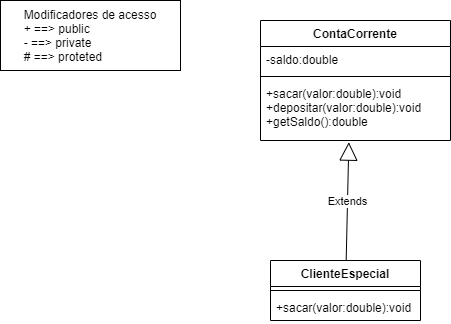

The diagram above was exported from draw.io. Its source (the exported page's mxGraphModel, read from the mxfile embedded in the PNG):
<mxGraphModel dx="557" dy="501" grid="1" gridSize="10" guides="1" tooltips="1" connect="1" arrows="1" fold="1" page="1" pageScale="1" pageWidth="827" pageHeight="1169" math="0" shadow="0">
  <root>
    <mxCell id="WIyWlLk6GJQsqaUBKTNV-0" />
    <mxCell id="WIyWlLk6GJQsqaUBKTNV-1" parent="WIyWlLk6GJQsqaUBKTNV-0" />
    <mxCell id="sXNEPD0Rx7m7RFA-wuS1-8" value="Extends" style="endArrow=block;endSize=16;endFill=0;html=1;entryX=0.465;entryY=1.028;entryDx=0;entryDy=0;entryPerimeter=0;" edge="1" parent="WIyWlLk6GJQsqaUBKTNV-1" source="sXNEPD0Rx7m7RFA-wuS1-4" target="sXNEPD0Rx7m7RFA-wuS1-3">
      <mxGeometry width="160" relative="1" as="geometry">
        <mxPoint x="340" y="180" as="sourcePoint" />
        <mxPoint x="500" y="180" as="targetPoint" />
      </mxGeometry>
    </mxCell>
    <mxCell id="sXNEPD0Rx7m7RFA-wuS1-9" value="Modificadores de acesso&lt;br&gt;&lt;div style=&quot;text-align: left&quot;&gt;&lt;span&gt;+ ==&amp;gt; public&lt;/span&gt;&lt;/div&gt;&lt;div style=&quot;text-align: left&quot;&gt;&lt;span&gt;- ==&amp;gt; private&lt;/span&gt;&lt;/div&gt;&lt;div style=&quot;text-align: left&quot;&gt;&lt;span&gt;# ==&amp;gt; proteted&lt;/span&gt;&lt;/div&gt;" style="rounded=0;whiteSpace=wrap;html=1;" vertex="1" parent="WIyWlLk6GJQsqaUBKTNV-1">
      <mxGeometry x="70" width="180" height="70" as="geometry" />
    </mxCell>
    <mxCell id="sXNEPD0Rx7m7RFA-wuS1-0" value="ContaCorrente" style="swimlane;fontStyle=1;align=center;verticalAlign=top;childLayout=stackLayout;horizontal=1;startSize=26;horizontalStack=0;resizeParent=1;resizeParentMax=0;resizeLast=0;collapsible=1;marginBottom=0;" vertex="1" parent="WIyWlLk6GJQsqaUBKTNV-1">
      <mxGeometry x="330" y="20" width="190" height="120" as="geometry" />
    </mxCell>
    <mxCell id="sXNEPD0Rx7m7RFA-wuS1-1" value="-saldo:double" style="text;strokeColor=none;fillColor=none;align=left;verticalAlign=top;spacingLeft=4;spacingRight=4;overflow=hidden;rotatable=0;points=[[0,0.5],[1,0.5]];portConstraint=eastwest;" vertex="1" parent="sXNEPD0Rx7m7RFA-wuS1-0">
      <mxGeometry y="26" width="190" height="26" as="geometry" />
    </mxCell>
    <mxCell id="sXNEPD0Rx7m7RFA-wuS1-2" value="" style="line;strokeWidth=1;fillColor=none;align=left;verticalAlign=middle;spacingTop=-1;spacingLeft=3;spacingRight=3;rotatable=0;labelPosition=right;points=[];portConstraint=eastwest;" vertex="1" parent="sXNEPD0Rx7m7RFA-wuS1-0">
      <mxGeometry y="52" width="190" height="8" as="geometry" />
    </mxCell>
    <mxCell id="sXNEPD0Rx7m7RFA-wuS1-3" value="+sacar(valor:double):void&#10;+depositar(valor:double):void&#10;+getSaldo():double&#10;" style="text;strokeColor=none;fillColor=none;align=left;verticalAlign=top;spacingLeft=4;spacingRight=4;overflow=hidden;rotatable=0;points=[[0,0.5],[1,0.5]];portConstraint=eastwest;" vertex="1" parent="sXNEPD0Rx7m7RFA-wuS1-0">
      <mxGeometry y="60" width="190" height="60" as="geometry" />
    </mxCell>
    <mxCell id="sXNEPD0Rx7m7RFA-wuS1-4" value="ClienteEspecial" style="swimlane;fontStyle=1;align=center;verticalAlign=top;childLayout=stackLayout;horizontal=1;startSize=26;horizontalStack=0;resizeParent=1;resizeParentMax=0;resizeLast=0;collapsible=1;marginBottom=0;" vertex="1" parent="WIyWlLk6GJQsqaUBKTNV-1">
      <mxGeometry x="340" y="260" width="150" height="60" as="geometry" />
    </mxCell>
    <mxCell id="sXNEPD0Rx7m7RFA-wuS1-6" value="" style="line;strokeWidth=1;fillColor=none;align=left;verticalAlign=middle;spacingTop=-1;spacingLeft=3;spacingRight=3;rotatable=0;labelPosition=right;points=[];portConstraint=eastwest;" vertex="1" parent="sXNEPD0Rx7m7RFA-wuS1-4">
      <mxGeometry y="26" width="150" height="8" as="geometry" />
    </mxCell>
    <mxCell id="sXNEPD0Rx7m7RFA-wuS1-7" value="+sacar(valor:double):void&#10;" style="text;strokeColor=none;fillColor=none;align=left;verticalAlign=top;spacingLeft=4;spacingRight=4;overflow=hidden;rotatable=0;points=[[0,0.5],[1,0.5]];portConstraint=eastwest;" vertex="1" parent="sXNEPD0Rx7m7RFA-wuS1-4">
      <mxGeometry y="34" width="150" height="26" as="geometry" />
    </mxCell>
  </root>
</mxGraphModel>